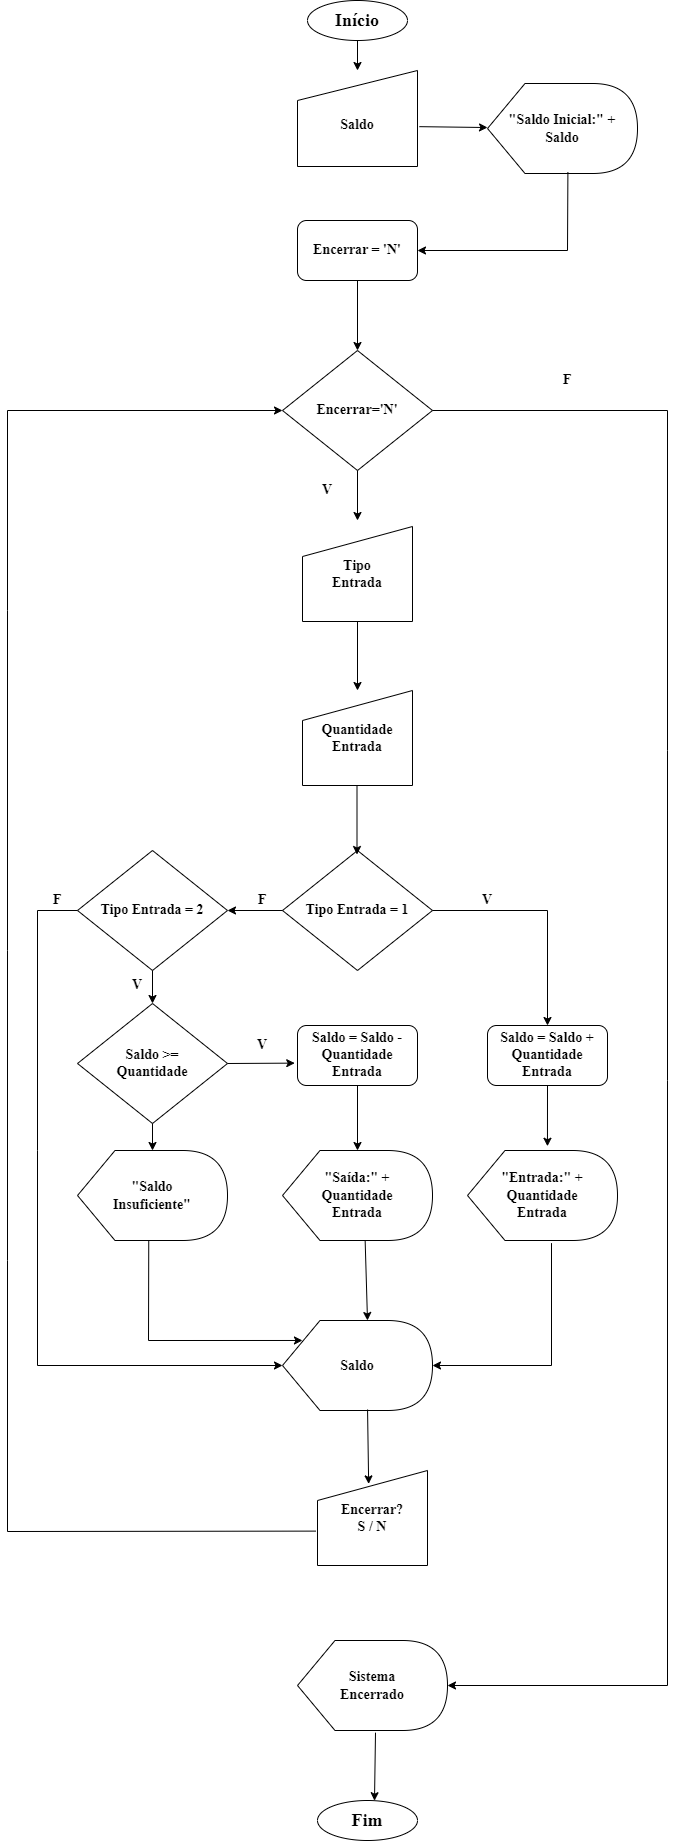

The diagram above was exported from draw.io. Its source (the exported page's mxGraphModel, read from the mxfile embedded in the PNG):
<mxGraphModel dx="1050" dy="549" grid="1" gridSize="10" guides="1" tooltips="1" connect="1" arrows="1" fold="1" page="1" pageScale="1" pageWidth="2339" pageHeight="3300" math="0" shadow="0">
  <root>
    <mxCell id="0" />
    <mxCell id="1" parent="0" />
    <mxCell id="aY5v0MGPhucLSGpbeOwM-2" value="&lt;font size=&quot;1&quot; face=&quot;Times New Roman&quot;&gt;&lt;b style=&quot;font-size: 18px;&quot;&gt;Início&lt;/b&gt;&lt;/font&gt;" style="ellipse;whiteSpace=wrap;html=1;align=center;newEdgeStyle={&quot;edgeStyle&quot;:&quot;entityRelationEdgeStyle&quot;,&quot;startArrow&quot;:&quot;none&quot;,&quot;endArrow&quot;:&quot;none&quot;,&quot;segment&quot;:10,&quot;curved&quot;:1,&quot;sourcePerimeterSpacing&quot;:0,&quot;targetPerimeterSpacing&quot;:0};treeFolding=1;treeMoving=1;" vertex="1" parent="1">
      <mxGeometry x="330" y="20" width="100" height="40" as="geometry" />
    </mxCell>
    <mxCell id="aY5v0MGPhucLSGpbeOwM-3" value="&lt;br&gt;&lt;font face=&quot;Times New Roman&quot;&gt;&lt;span style=&quot;font-size: 14px;&quot;&gt;&lt;b&gt;Saldo&lt;/b&gt;&lt;/span&gt;&lt;/font&gt;" style="shape=manualInput;whiteSpace=wrap;html=1;" vertex="1" parent="1">
      <mxGeometry x="320" y="90" width="120" height="96" as="geometry" />
    </mxCell>
    <mxCell id="aY5v0MGPhucLSGpbeOwM-4" value="&lt;b style=&quot;font-size: 14px;&quot;&gt;&lt;font style=&quot;font-size: 14px;&quot; face=&quot;Times New Roman&quot;&gt;&quot;Saldo Inicial:&quot; +&lt;br&gt;Saldo&lt;br&gt;&lt;/font&gt;&lt;/b&gt;" style="shape=display;whiteSpace=wrap;html=1;" vertex="1" parent="1">
      <mxGeometry x="510" y="103" width="150" height="90" as="geometry" />
    </mxCell>
    <mxCell id="aY5v0MGPhucLSGpbeOwM-5" value="&lt;b&gt;&lt;font style=&quot;font-size: 14px;&quot; face=&quot;Times New Roman&quot;&gt;Encerrar = 'N'&lt;/font&gt;&lt;/b&gt;" style="rounded=1;whiteSpace=wrap;html=1;" vertex="1" parent="1">
      <mxGeometry x="320" y="240" width="120" height="60" as="geometry" />
    </mxCell>
    <mxCell id="aY5v0MGPhucLSGpbeOwM-6" value="&lt;b&gt;&lt;font style=&quot;font-size: 14px;&quot; face=&quot;Times New Roman&quot;&gt;Encerrar='N'&lt;/font&gt;&lt;/b&gt;" style="rhombus;whiteSpace=wrap;html=1;" vertex="1" parent="1">
      <mxGeometry x="305" y="370" width="150" height="120" as="geometry" />
    </mxCell>
    <mxCell id="aY5v0MGPhucLSGpbeOwM-7" value="" style="endArrow=classic;html=1;rounded=0;exitX=0.5;exitY=1;exitDx=0;exitDy=0;entryX=0.5;entryY=0;entryDx=0;entryDy=0;" edge="1" parent="1" source="aY5v0MGPhucLSGpbeOwM-2" target="aY5v0MGPhucLSGpbeOwM-3">
      <mxGeometry width="50" height="50" relative="1" as="geometry">
        <mxPoint x="390" y="300" as="sourcePoint" />
        <mxPoint x="390" y="350" as="targetPoint" />
      </mxGeometry>
    </mxCell>
    <mxCell id="aY5v0MGPhucLSGpbeOwM-8" value="" style="endArrow=classic;html=1;rounded=0;exitX=1.015;exitY=0.585;exitDx=0;exitDy=0;exitPerimeter=0;" edge="1" parent="1" source="aY5v0MGPhucLSGpbeOwM-3" target="aY5v0MGPhucLSGpbeOwM-4">
      <mxGeometry width="50" height="50" relative="1" as="geometry">
        <mxPoint x="390" y="300" as="sourcePoint" />
        <mxPoint x="440" y="250" as="targetPoint" />
      </mxGeometry>
    </mxCell>
    <mxCell id="aY5v0MGPhucLSGpbeOwM-9" value="" style="endArrow=classic;html=1;rounded=0;exitX=0.536;exitY=0.984;exitDx=0;exitDy=0;exitPerimeter=0;entryX=1;entryY=0.5;entryDx=0;entryDy=0;" edge="1" parent="1" source="aY5v0MGPhucLSGpbeOwM-4" target="aY5v0MGPhucLSGpbeOwM-5">
      <mxGeometry width="50" height="50" relative="1" as="geometry">
        <mxPoint x="390" y="300" as="sourcePoint" />
        <mxPoint x="400" y="280" as="targetPoint" />
        <Array as="points">
          <mxPoint x="590" y="270" />
        </Array>
      </mxGeometry>
    </mxCell>
    <mxCell id="aY5v0MGPhucLSGpbeOwM-10" value="" style="endArrow=classic;html=1;rounded=0;exitX=0.5;exitY=1;exitDx=0;exitDy=0;entryX=0.5;entryY=0;entryDx=0;entryDy=0;" edge="1" parent="1" source="aY5v0MGPhucLSGpbeOwM-5" target="aY5v0MGPhucLSGpbeOwM-6">
      <mxGeometry width="50" height="50" relative="1" as="geometry">
        <mxPoint x="390" y="300" as="sourcePoint" />
        <mxPoint x="440" y="250" as="targetPoint" />
      </mxGeometry>
    </mxCell>
    <mxCell id="aY5v0MGPhucLSGpbeOwM-11" value="&lt;font style=&quot;font-size: 14px;&quot; face=&quot;Times New Roman&quot;&gt;&lt;b&gt;Tipo&lt;br&gt;Entrada&lt;/b&gt;&lt;/font&gt;" style="shape=manualInput;whiteSpace=wrap;html=1;" vertex="1" parent="1">
      <mxGeometry x="325" y="546" width="110" height="95" as="geometry" />
    </mxCell>
    <mxCell id="aY5v0MGPhucLSGpbeOwM-12" value="&lt;font face=&quot;Times New Roman&quot;&gt;&lt;span style=&quot;font-size: 14px;&quot;&gt;&lt;b&gt;Quantidade&lt;br&gt;&lt;/b&gt;&lt;/span&gt;&lt;b&gt;&lt;font style=&quot;font-size: 14px;&quot;&gt;Entrada&lt;/font&gt;&lt;/b&gt;&lt;/font&gt;" style="shape=manualInput;whiteSpace=wrap;html=1;" vertex="1" parent="1">
      <mxGeometry x="325" y="710" width="110" height="95" as="geometry" />
    </mxCell>
    <mxCell id="aY5v0MGPhucLSGpbeOwM-13" value="&lt;b&gt;&lt;font style=&quot;font-size: 14px;&quot; face=&quot;Times New Roman&quot;&gt;Tipo Entrada = 1&lt;/font&gt;&lt;/b&gt;" style="rhombus;whiteSpace=wrap;html=1;" vertex="1" parent="1">
      <mxGeometry x="305" y="870" width="150" height="120" as="geometry" />
    </mxCell>
    <mxCell id="aY5v0MGPhucLSGpbeOwM-14" value="&lt;b&gt;&lt;font style=&quot;font-size: 14px;&quot; face=&quot;Times New Roman&quot;&gt;Tipo Entrada = 2&lt;/font&gt;&lt;/b&gt;" style="rhombus;whiteSpace=wrap;html=1;" vertex="1" parent="1">
      <mxGeometry x="100" y="870" width="150" height="120" as="geometry" />
    </mxCell>
    <mxCell id="aY5v0MGPhucLSGpbeOwM-15" value="&lt;b&gt;&lt;font style=&quot;font-size: 14px;&quot; face=&quot;Times New Roman&quot;&gt;Saldo = Saldo +&lt;br&gt;Quantidade&lt;br&gt;Entrada&lt;br&gt;&lt;/font&gt;&lt;/b&gt;" style="rounded=1;whiteSpace=wrap;html=1;" vertex="1" parent="1">
      <mxGeometry x="510" y="1045" width="120" height="60" as="geometry" />
    </mxCell>
    <mxCell id="aY5v0MGPhucLSGpbeOwM-16" value="&lt;b style=&quot;font-size: 14px;&quot;&gt;&lt;font style=&quot;font-size: 14px;&quot; face=&quot;Times New Roman&quot;&gt;&quot;Entrada:&quot; +&lt;br&gt;Quantidade&lt;br&gt;Entrada&lt;br&gt;&lt;/font&gt;&lt;/b&gt;" style="shape=display;whiteSpace=wrap;html=1;" vertex="1" parent="1">
      <mxGeometry x="490" y="1170" width="150" height="90" as="geometry" />
    </mxCell>
    <mxCell id="aY5v0MGPhucLSGpbeOwM-17" value="" style="endArrow=classic;html=1;rounded=0;exitX=0.5;exitY=1;exitDx=0;exitDy=0;" edge="1" parent="1" source="aY5v0MGPhucLSGpbeOwM-6">
      <mxGeometry width="50" height="50" relative="1" as="geometry">
        <mxPoint x="390" y="590" as="sourcePoint" />
        <mxPoint x="380" y="540" as="targetPoint" />
      </mxGeometry>
    </mxCell>
    <mxCell id="aY5v0MGPhucLSGpbeOwM-18" value="&lt;font size=&quot;1&quot; face=&quot;Times New Roman&quot;&gt;&lt;b style=&quot;font-size: 14px;&quot;&gt;V&lt;/b&gt;&lt;/font&gt;" style="text;strokeColor=none;align=center;fillColor=none;html=1;verticalAlign=middle;whiteSpace=wrap;rounded=0;" vertex="1" parent="1">
      <mxGeometry x="330" y="490" width="40" height="40" as="geometry" />
    </mxCell>
    <mxCell id="aY5v0MGPhucLSGpbeOwM-19" value="&lt;font size=&quot;1&quot; face=&quot;Times New Roman&quot;&gt;&lt;b style=&quot;font-size: 14px;&quot;&gt;F&lt;/b&gt;&lt;/font&gt;" style="text;strokeColor=none;align=center;fillColor=none;html=1;verticalAlign=middle;whiteSpace=wrap;rounded=0;" vertex="1" parent="1">
      <mxGeometry x="570" y="380" width="40" height="40" as="geometry" />
    </mxCell>
    <mxCell id="aY5v0MGPhucLSGpbeOwM-20" value="" style="endArrow=classic;html=1;rounded=0;exitX=0.5;exitY=1;exitDx=0;exitDy=0;entryX=0.5;entryY=0;entryDx=0;entryDy=0;" edge="1" parent="1" source="aY5v0MGPhucLSGpbeOwM-11" target="aY5v0MGPhucLSGpbeOwM-12">
      <mxGeometry width="50" height="50" relative="1" as="geometry">
        <mxPoint x="390" y="590" as="sourcePoint" />
        <mxPoint x="440" y="540" as="targetPoint" />
      </mxGeometry>
    </mxCell>
    <mxCell id="aY5v0MGPhucLSGpbeOwM-21" value="" style="endArrow=classic;html=1;rounded=0;exitX=0.5;exitY=1;exitDx=0;exitDy=0;entryX=0.5;entryY=0;entryDx=0;entryDy=0;" edge="1" parent="1">
      <mxGeometry width="50" height="50" relative="1" as="geometry">
        <mxPoint x="379.5" y="805" as="sourcePoint" />
        <mxPoint x="379.5" y="874" as="targetPoint" />
      </mxGeometry>
    </mxCell>
    <mxCell id="aY5v0MGPhucLSGpbeOwM-22" value="" style="endArrow=classic;html=1;rounded=0;exitX=1;exitY=0.5;exitDx=0;exitDy=0;entryX=0.5;entryY=0;entryDx=0;entryDy=0;" edge="1" parent="1" source="aY5v0MGPhucLSGpbeOwM-13" target="aY5v0MGPhucLSGpbeOwM-15">
      <mxGeometry width="50" height="50" relative="1" as="geometry">
        <mxPoint x="390" y="990" as="sourcePoint" />
        <mxPoint x="440" y="940" as="targetPoint" />
        <Array as="points">
          <mxPoint x="570" y="930" />
        </Array>
      </mxGeometry>
    </mxCell>
    <mxCell id="aY5v0MGPhucLSGpbeOwM-23" value="" style="endArrow=classic;html=1;rounded=0;exitX=0;exitY=0.5;exitDx=0;exitDy=0;entryX=1;entryY=0.5;entryDx=0;entryDy=0;" edge="1" parent="1" source="aY5v0MGPhucLSGpbeOwM-13" target="aY5v0MGPhucLSGpbeOwM-14">
      <mxGeometry width="50" height="50" relative="1" as="geometry">
        <mxPoint x="390" y="990" as="sourcePoint" />
        <mxPoint x="440" y="940" as="targetPoint" />
      </mxGeometry>
    </mxCell>
    <mxCell id="aY5v0MGPhucLSGpbeOwM-24" value="&lt;font size=&quot;1&quot; face=&quot;Times New Roman&quot;&gt;&lt;b style=&quot;font-size: 14px;&quot;&gt;V&lt;/b&gt;&lt;/font&gt;" style="text;strokeColor=none;align=center;fillColor=none;html=1;verticalAlign=middle;whiteSpace=wrap;rounded=0;" vertex="1" parent="1">
      <mxGeometry x="490" y="900" width="40" height="40" as="geometry" />
    </mxCell>
    <mxCell id="aY5v0MGPhucLSGpbeOwM-25" value="&lt;font size=&quot;1&quot; face=&quot;Times New Roman&quot;&gt;&lt;b style=&quot;font-size: 14px;&quot;&gt;F&lt;/b&gt;&lt;/font&gt;" style="text;strokeColor=none;align=center;fillColor=none;html=1;verticalAlign=middle;whiteSpace=wrap;rounded=0;" vertex="1" parent="1">
      <mxGeometry x="265" y="900" width="40" height="40" as="geometry" />
    </mxCell>
    <mxCell id="aY5v0MGPhucLSGpbeOwM-26" value="" style="endArrow=classic;html=1;rounded=0;exitX=0.5;exitY=1;exitDx=0;exitDy=0;entryX=0.533;entryY=-0.047;entryDx=0;entryDy=0;entryPerimeter=0;" edge="1" parent="1" source="aY5v0MGPhucLSGpbeOwM-15" target="aY5v0MGPhucLSGpbeOwM-16">
      <mxGeometry width="50" height="50" relative="1" as="geometry">
        <mxPoint x="390" y="990" as="sourcePoint" />
        <mxPoint x="440" y="940" as="targetPoint" />
      </mxGeometry>
    </mxCell>
    <mxCell id="aY5v0MGPhucLSGpbeOwM-27" value="" style="endArrow=classic;html=1;rounded=0;exitX=0.56;exitY=1.029;exitDx=0;exitDy=0;exitPerimeter=0;entryX=1;entryY=0.5;entryDx=0;entryDy=0;entryPerimeter=0;" edge="1" parent="1" source="aY5v0MGPhucLSGpbeOwM-16" target="aY5v0MGPhucLSGpbeOwM-38">
      <mxGeometry width="50" height="50" relative="1" as="geometry">
        <mxPoint x="390" y="990" as="sourcePoint" />
        <mxPoint x="574" y="1200" as="targetPoint" />
        <Array as="points">
          <mxPoint x="574" y="1385" />
        </Array>
      </mxGeometry>
    </mxCell>
    <mxCell id="aY5v0MGPhucLSGpbeOwM-28" value="&lt;b&gt;&lt;font style=&quot;font-size: 14px;&quot; face=&quot;Times New Roman&quot;&gt;Saldo &amp;gt;=&lt;br&gt;Quantidade&lt;br&gt;&lt;/font&gt;&lt;/b&gt;" style="rhombus;whiteSpace=wrap;html=1;" vertex="1" parent="1">
      <mxGeometry x="100" y="1023" width="150" height="120" as="geometry" />
    </mxCell>
    <mxCell id="aY5v0MGPhucLSGpbeOwM-29" value="" style="endArrow=classic;html=1;rounded=0;exitX=0.5;exitY=1;exitDx=0;exitDy=0;entryX=0.5;entryY=0;entryDx=0;entryDy=0;" edge="1" parent="1" source="aY5v0MGPhucLSGpbeOwM-14" target="aY5v0MGPhucLSGpbeOwM-28">
      <mxGeometry width="50" height="50" relative="1" as="geometry">
        <mxPoint x="390" y="1090" as="sourcePoint" />
        <mxPoint x="175" y="1030" as="targetPoint" />
      </mxGeometry>
    </mxCell>
    <mxCell id="aY5v0MGPhucLSGpbeOwM-30" value="&lt;font size=&quot;1&quot; face=&quot;Times New Roman&quot;&gt;&lt;b style=&quot;font-size: 14px;&quot;&gt;V&lt;/b&gt;&lt;/font&gt;" style="text;strokeColor=none;align=center;fillColor=none;html=1;verticalAlign=middle;whiteSpace=wrap;rounded=0;" vertex="1" parent="1">
      <mxGeometry x="140" y="985" width="40" height="40" as="geometry" />
    </mxCell>
    <mxCell id="aY5v0MGPhucLSGpbeOwM-31" value="&lt;b&gt;&lt;font style=&quot;font-size: 14px;&quot; face=&quot;Times New Roman&quot;&gt;Saldo = Saldo -&lt;br&gt;Quantidade&lt;br&gt;Entrada&lt;br&gt;&lt;/font&gt;&lt;/b&gt;" style="rounded=1;whiteSpace=wrap;html=1;" vertex="1" parent="1">
      <mxGeometry x="320" y="1045" width="120" height="60" as="geometry" />
    </mxCell>
    <mxCell id="aY5v0MGPhucLSGpbeOwM-32" value="" style="endArrow=classic;html=1;rounded=0;exitX=1;exitY=0.5;exitDx=0;exitDy=0;entryX=-0.023;entryY=0.627;entryDx=0;entryDy=0;entryPerimeter=0;" edge="1" parent="1" source="aY5v0MGPhucLSGpbeOwM-28" target="aY5v0MGPhucLSGpbeOwM-31">
      <mxGeometry width="50" height="50" relative="1" as="geometry">
        <mxPoint x="390" y="890" as="sourcePoint" />
        <mxPoint x="440" y="840" as="targetPoint" />
      </mxGeometry>
    </mxCell>
    <mxCell id="aY5v0MGPhucLSGpbeOwM-33" value="&lt;font size=&quot;1&quot; face=&quot;Times New Roman&quot;&gt;&lt;b style=&quot;font-size: 14px;&quot;&gt;V&lt;/b&gt;&lt;/font&gt;" style="text;strokeColor=none;align=center;fillColor=none;html=1;verticalAlign=middle;whiteSpace=wrap;rounded=0;" vertex="1" parent="1">
      <mxGeometry x="265" y="1045" width="40" height="40" as="geometry" />
    </mxCell>
    <mxCell id="aY5v0MGPhucLSGpbeOwM-34" value="&lt;b style=&quot;font-size: 14px;&quot;&gt;&lt;font style=&quot;font-size: 14px;&quot; face=&quot;Times New Roman&quot;&gt;&quot;Saída:&quot; +&lt;br&gt;Quantidade&lt;br&gt;Entrada&lt;br&gt;&lt;/font&gt;&lt;/b&gt;" style="shape=display;whiteSpace=wrap;html=1;" vertex="1" parent="1">
      <mxGeometry x="305" y="1170" width="150" height="90" as="geometry" />
    </mxCell>
    <mxCell id="aY5v0MGPhucLSGpbeOwM-35" value="" style="endArrow=classic;html=1;rounded=0;exitX=0.5;exitY=1;exitDx=0;exitDy=0;" edge="1" parent="1" source="aY5v0MGPhucLSGpbeOwM-31" target="aY5v0MGPhucLSGpbeOwM-34">
      <mxGeometry width="50" height="50" relative="1" as="geometry">
        <mxPoint x="390" y="1090" as="sourcePoint" />
        <mxPoint x="440" y="1040" as="targetPoint" />
      </mxGeometry>
    </mxCell>
    <mxCell id="aY5v0MGPhucLSGpbeOwM-36" value="&lt;b style=&quot;font-size: 14px;&quot;&gt;&lt;font style=&quot;font-size: 14px;&quot; face=&quot;Times New Roman&quot;&gt;&quot;Saldo&lt;br&gt;Insuficiente&quot;&lt;br&gt;&lt;/font&gt;&lt;/b&gt;" style="shape=display;whiteSpace=wrap;html=1;" vertex="1" parent="1">
      <mxGeometry x="100" y="1170" width="150" height="90" as="geometry" />
    </mxCell>
    <mxCell id="aY5v0MGPhucLSGpbeOwM-37" value="" style="endArrow=classic;html=1;rounded=0;exitX=0.5;exitY=1;exitDx=0;exitDy=0;" edge="1" parent="1" source="aY5v0MGPhucLSGpbeOwM-28" target="aY5v0MGPhucLSGpbeOwM-36">
      <mxGeometry width="50" height="50" relative="1" as="geometry">
        <mxPoint x="390" y="1090" as="sourcePoint" />
        <mxPoint x="440" y="1040" as="targetPoint" />
      </mxGeometry>
    </mxCell>
    <mxCell id="aY5v0MGPhucLSGpbeOwM-38" value="&lt;b style=&quot;font-size: 14px;&quot;&gt;&lt;font style=&quot;font-size: 14px;&quot; face=&quot;Times New Roman&quot;&gt;Saldo&lt;br&gt;&lt;/font&gt;&lt;/b&gt;" style="shape=display;whiteSpace=wrap;html=1;" vertex="1" parent="1">
      <mxGeometry x="305" y="1340" width="150" height="90" as="geometry" />
    </mxCell>
    <mxCell id="aY5v0MGPhucLSGpbeOwM-39" value="" style="endArrow=classic;html=1;rounded=0;exitX=0.551;exitY=1.002;exitDx=0;exitDy=0;exitPerimeter=0;" edge="1" parent="1" source="aY5v0MGPhucLSGpbeOwM-34">
      <mxGeometry width="50" height="50" relative="1" as="geometry">
        <mxPoint x="390" y="1290" as="sourcePoint" />
        <mxPoint x="390" y="1340" as="targetPoint" />
        <Array as="points" />
      </mxGeometry>
    </mxCell>
    <mxCell id="aY5v0MGPhucLSGpbeOwM-41" value="" style="endArrow=classic;html=1;rounded=0;exitX=0;exitY=0;exitDx=71.25;exitDy=90;exitPerimeter=0;entryX=0.133;entryY=0.222;entryDx=0;entryDy=0;entryPerimeter=0;" edge="1" parent="1" source="aY5v0MGPhucLSGpbeOwM-36" target="aY5v0MGPhucLSGpbeOwM-38">
      <mxGeometry width="50" height="50" relative="1" as="geometry">
        <mxPoint x="390" y="1290" as="sourcePoint" />
        <mxPoint x="440" y="1240" as="targetPoint" />
        <Array as="points">
          <mxPoint x="171" y="1360" />
        </Array>
      </mxGeometry>
    </mxCell>
    <mxCell id="aY5v0MGPhucLSGpbeOwM-42" value="&lt;font face=&quot;Times New Roman&quot;&gt;&lt;b&gt;&lt;font style=&quot;font-size: 14px;&quot;&gt;Encerrar?&lt;br&gt;S / N&lt;br&gt;&lt;/font&gt;&lt;/b&gt;&lt;/font&gt;" style="shape=manualInput;whiteSpace=wrap;html=1;" vertex="1" parent="1">
      <mxGeometry x="340" y="1490" width="110" height="95" as="geometry" />
    </mxCell>
    <mxCell id="aY5v0MGPhucLSGpbeOwM-43" value="" style="endArrow=classic;html=1;rounded=0;exitX=0.567;exitY=0.989;exitDx=0;exitDy=0;exitPerimeter=0;entryX=0.465;entryY=0.141;entryDx=0;entryDy=0;entryPerimeter=0;" edge="1" parent="1" source="aY5v0MGPhucLSGpbeOwM-38" target="aY5v0MGPhucLSGpbeOwM-42">
      <mxGeometry width="50" height="50" relative="1" as="geometry">
        <mxPoint x="390" y="1590" as="sourcePoint" />
        <mxPoint x="440" y="1540" as="targetPoint" />
      </mxGeometry>
    </mxCell>
    <mxCell id="aY5v0MGPhucLSGpbeOwM-44" value="" style="endArrow=classic;html=1;rounded=0;exitX=0;exitY=0.5;exitDx=0;exitDy=0;entryX=0;entryY=0.5;entryDx=0;entryDy=0;entryPerimeter=0;" edge="1" parent="1" source="aY5v0MGPhucLSGpbeOwM-14" target="aY5v0MGPhucLSGpbeOwM-38">
      <mxGeometry width="50" height="50" relative="1" as="geometry">
        <mxPoint x="390" y="1290" as="sourcePoint" />
        <mxPoint x="440" y="1240" as="targetPoint" />
        <Array as="points">
          <mxPoint x="60" y="930" />
          <mxPoint x="60" y="1170" />
          <mxPoint x="60" y="1385" />
        </Array>
      </mxGeometry>
    </mxCell>
    <mxCell id="aY5v0MGPhucLSGpbeOwM-45" value="&lt;font size=&quot;1&quot; face=&quot;Times New Roman&quot;&gt;&lt;b style=&quot;font-size: 14px;&quot;&gt;F&lt;/b&gt;&lt;/font&gt;" style="text;strokeColor=none;align=center;fillColor=none;html=1;verticalAlign=middle;whiteSpace=wrap;rounded=0;" vertex="1" parent="1">
      <mxGeometry x="60" y="900" width="40" height="40" as="geometry" />
    </mxCell>
    <mxCell id="aY5v0MGPhucLSGpbeOwM-47" value="" style="endArrow=classic;html=1;rounded=0;exitX=-0.015;exitY=0.638;exitDx=0;exitDy=0;exitPerimeter=0;entryX=0;entryY=0.5;entryDx=0;entryDy=0;" edge="1" parent="1" source="aY5v0MGPhucLSGpbeOwM-42" target="aY5v0MGPhucLSGpbeOwM-6">
      <mxGeometry width="50" height="50" relative="1" as="geometry">
        <mxPoint x="390" y="1430" as="sourcePoint" />
        <mxPoint x="30" y="1551" as="targetPoint" />
        <Array as="points">
          <mxPoint x="30" y="1551" />
          <mxPoint x="30" y="1280" />
          <mxPoint x="30" y="970" />
          <mxPoint x="30" y="630" />
          <mxPoint x="30" y="430" />
        </Array>
      </mxGeometry>
    </mxCell>
    <mxCell id="aY5v0MGPhucLSGpbeOwM-48" value="&lt;b style=&quot;font-size: 14px;&quot;&gt;&lt;font style=&quot;font-size: 14px;&quot; face=&quot;Times New Roman&quot;&gt;Sistema&lt;br&gt;Encerrado&lt;br&gt;&lt;/font&gt;&lt;/b&gt;" style="shape=display;whiteSpace=wrap;html=1;" vertex="1" parent="1">
      <mxGeometry x="320" y="1660" width="150" height="90" as="geometry" />
    </mxCell>
    <mxCell id="aY5v0MGPhucLSGpbeOwM-49" value="" style="endArrow=classic;html=1;rounded=0;exitX=1;exitY=0.5;exitDx=0;exitDy=0;entryX=1;entryY=0.5;entryDx=0;entryDy=0;entryPerimeter=0;" edge="1" parent="1" source="aY5v0MGPhucLSGpbeOwM-6" target="aY5v0MGPhucLSGpbeOwM-48">
      <mxGeometry width="50" height="50" relative="1" as="geometry">
        <mxPoint x="390" y="650" as="sourcePoint" />
        <mxPoint x="440" y="600" as="targetPoint" />
        <Array as="points">
          <mxPoint x="690" y="430" />
          <mxPoint x="690" y="770" />
          <mxPoint x="690" y="1100" />
          <mxPoint x="690" y="1705" />
        </Array>
      </mxGeometry>
    </mxCell>
    <mxCell id="aY5v0MGPhucLSGpbeOwM-50" value="&lt;font size=&quot;1&quot; face=&quot;Times New Roman&quot;&gt;&lt;b style=&quot;font-size: 18px;&quot;&gt;Fim&lt;/b&gt;&lt;/font&gt;" style="ellipse;whiteSpace=wrap;html=1;align=center;newEdgeStyle={&quot;edgeStyle&quot;:&quot;entityRelationEdgeStyle&quot;,&quot;startArrow&quot;:&quot;none&quot;,&quot;endArrow&quot;:&quot;none&quot;,&quot;segment&quot;:10,&quot;curved&quot;:1,&quot;sourcePerimeterSpacing&quot;:0,&quot;targetPerimeterSpacing&quot;:0};treeFolding=1;treeMoving=1;" vertex="1" parent="1">
      <mxGeometry x="340" y="1820" width="100" height="40" as="geometry" />
    </mxCell>
    <mxCell id="aY5v0MGPhucLSGpbeOwM-51" value="" style="endArrow=classic;html=1;rounded=0;exitX=0.52;exitY=1.024;exitDx=0;exitDy=0;exitPerimeter=0;entryX=0.57;entryY=0.005;entryDx=0;entryDy=0;entryPerimeter=0;" edge="1" parent="1" source="aY5v0MGPhucLSGpbeOwM-48" target="aY5v0MGPhucLSGpbeOwM-50">
      <mxGeometry width="50" height="50" relative="1" as="geometry">
        <mxPoint x="390" y="1790" as="sourcePoint" />
        <mxPoint x="440" y="1740" as="targetPoint" />
      </mxGeometry>
    </mxCell>
  </root>
</mxGraphModel>